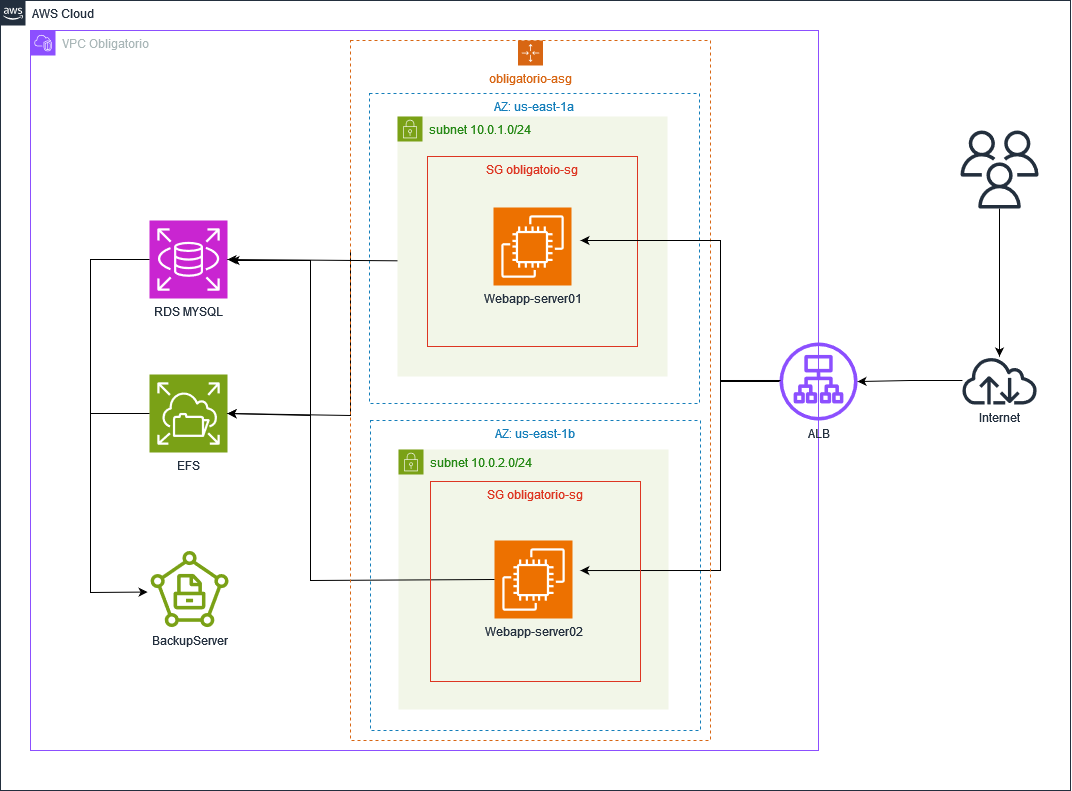

The diagram above was exported from draw.io. Its source (the exported page's mxGraphModel, read from the mxfile embedded in the PNG):
<mxGraphModel dx="1235" dy="656" grid="1" gridSize="10" guides="1" tooltips="1" connect="1" arrows="1" fold="1" page="1" pageScale="1" pageWidth="1169" pageHeight="827" math="0" shadow="0">
  <root>
    <mxCell id="0" />
    <mxCell id="1" parent="0" />
    <mxCell id="EXYwodTlIU__zSoyfX2h-22" value="AZ: us-east-1a " style="fillColor=none;strokeColor=#147EBA;dashed=1;verticalAlign=top;fontStyle=0;fontColor=#147EBA;whiteSpace=wrap;html=1;" parent="1" vertex="1">
      <mxGeometry x="419" y="103" width="330" height="310" as="geometry" />
    </mxCell>
    <mxCell id="EXYwodTlIU__zSoyfX2h-1" value="&lt;div&gt;VPC Obligatorio&lt;/div&gt;&lt;div&gt;&lt;br&gt;&lt;/div&gt;" style="points=[[0,0],[0.25,0],[0.5,0],[0.75,0],[1,0],[1,0.25],[1,0.5],[1,0.75],[1,1],[0.75,1],[0.5,1],[0.25,1],[0,1],[0,0.75],[0,0.5],[0,0.25]];outlineConnect=0;gradientColor=none;html=1;whiteSpace=wrap;fontSize=12;fontStyle=0;container=1;pointerEvents=0;collapsible=0;recursiveResize=0;shape=mxgraph.aws4.group;grIcon=mxgraph.aws4.group_vpc2;strokeColor=#8C4FFF;fillColor=none;verticalAlign=top;align=left;spacingLeft=30;fontColor=#AAB7B8;dashed=0;" parent="1" vertex="1">
      <mxGeometry x="80" y="40" width="788" height="720" as="geometry" />
    </mxCell>
    <mxCell id="EXYwodTlIU__zSoyfX2h-5" value="ALB" style="sketch=0;outlineConnect=0;fontColor=#232F3E;gradientColor=none;fillColor=#8C4FFF;strokeColor=none;dashed=0;verticalLabelPosition=bottom;verticalAlign=top;align=center;html=1;fontSize=12;fontStyle=0;aspect=fixed;pointerEvents=1;shape=mxgraph.aws4.application_load_balancer;" parent="EXYwodTlIU__zSoyfX2h-1" vertex="1">
      <mxGeometry x="749" y="312" width="78" height="78" as="geometry" />
    </mxCell>
    <mxCell id="UEzPUAAOIrF-is8g5C7q-74" value="AWS Cloud" style="points=[[0,0],[0.25,0],[0.5,0],[0.75,0],[1,0],[1,0.25],[1,0.5],[1,0.75],[1,1],[0.75,1],[0.5,1],[0.25,1],[0,1],[0,0.75],[0,0.5],[0,0.25]];outlineConnect=0;gradientColor=none;html=1;whiteSpace=wrap;fontSize=12;fontStyle=0;shape=mxgraph.aws4.group;grIcon=mxgraph.aws4.group_aws_cloud_alt;strokeColor=#232F3E;fillColor=none;verticalAlign=top;align=left;spacingLeft=30;fontColor=#232F3E;dashed=0;labelBackgroundColor=#ffffff;container=1;pointerEvents=0;collapsible=0;recursiveResize=0;" parent="1" vertex="1">
      <mxGeometry x="50" y="10" width="1070" height="790" as="geometry" />
    </mxCell>
    <mxCell id="EXYwodTlIU__zSoyfX2h-23" value="" style="group" parent="UEzPUAAOIrF-is8g5C7q-74" vertex="1" connectable="0">
      <mxGeometry x="370" y="420" width="330" height="310" as="geometry" />
    </mxCell>
    <mxCell id="EXYwodTlIU__zSoyfX2h-15" value="SG obligatoio-sg" style="fillColor=none;strokeColor=#DD3522;verticalAlign=top;fontStyle=0;fontColor=#DD3522;whiteSpace=wrap;html=1;" parent="EXYwodTlIU__zSoyfX2h-23" vertex="1">
      <mxGeometry x="55" y="69" width="210" height="190" as="geometry" />
    </mxCell>
    <mxCell id="EXYwodTlIU__zSoyfX2h-16" value="AZ: us-east-1b " style="fillColor=none;strokeColor=#147EBA;dashed=1;verticalAlign=top;fontStyle=0;fontColor=#147EBA;whiteSpace=wrap;html=1;" parent="EXYwodTlIU__zSoyfX2h-23" vertex="1">
      <mxGeometry width="330" height="310" as="geometry" />
    </mxCell>
    <mxCell id="EXYwodTlIU__zSoyfX2h-14" value="subnet 10.0.2.0/24" style="points=[[0,0],[0.25,0],[0.5,0],[0.75,0],[1,0],[1,0.25],[1,0.5],[1,0.75],[1,1],[0.75,1],[0.5,1],[0.25,1],[0,1],[0,0.75],[0,0.5],[0,0.25]];outlineConnect=0;gradientColor=none;html=1;whiteSpace=wrap;fontSize=12;fontStyle=0;container=0;pointerEvents=0;collapsible=0;recursiveResize=0;shape=mxgraph.aws4.group;grIcon=mxgraph.aws4.group_security_group;grStroke=0;strokeColor=#7AA116;fillColor=#F2F6E8;verticalAlign=top;align=left;spacingLeft=30;fontColor=#248814;dashed=0;" parent="EXYwodTlIU__zSoyfX2h-23" vertex="1">
      <mxGeometry x="28" y="29" width="270" height="260" as="geometry" />
    </mxCell>
    <mxCell id="EXYwodTlIU__zSoyfX2h-10" value="&lt;div&gt;Webapp-server02&lt;/div&gt;" style="sketch=0;points=[[0,0,0],[0.25,0,0],[0.5,0,0],[0.75,0,0],[1,0,0],[0,1,0],[0.25,1,0],[0.5,1,0],[0.75,1,0],[1,1,0],[0,0.25,0],[0,0.5,0],[0,0.75,0],[1,0.25,0],[1,0.5,0],[1,0.75,0]];outlineConnect=0;fontColor=#232F3E;fillColor=#ED7100;strokeColor=#ffffff;dashed=0;verticalLabelPosition=bottom;verticalAlign=top;align=center;html=1;fontSize=12;fontStyle=0;aspect=fixed;shape=mxgraph.aws4.resourceIcon;resIcon=mxgraph.aws4.ec2;" parent="EXYwodTlIU__zSoyfX2h-23" vertex="1">
      <mxGeometry x="124" y="120" width="78" height="78" as="geometry" />
    </mxCell>
    <mxCell id="EXYwodTlIU__zSoyfX2h-4" value="" style="edgeStyle=orthogonalEdgeStyle;rounded=0;orthogonalLoop=1;jettySize=auto;html=1;" parent="UEzPUAAOIrF-is8g5C7q-74" source="EXYwodTlIU__zSoyfX2h-2" target="EXYwodTlIU__zSoyfX2h-3" edge="1">
      <mxGeometry relative="1" as="geometry" />
    </mxCell>
    <mxCell id="EXYwodTlIU__zSoyfX2h-2" value="" style="sketch=0;outlineConnect=0;fontColor=#232F3E;gradientColor=none;fillColor=#232F3D;strokeColor=none;dashed=0;verticalLabelPosition=bottom;verticalAlign=top;align=center;html=1;fontSize=12;fontStyle=0;aspect=fixed;pointerEvents=1;shape=mxgraph.aws4.users;" parent="UEzPUAAOIrF-is8g5C7q-74" vertex="1">
      <mxGeometry x="960" y="130" width="78" height="78" as="geometry" />
    </mxCell>
    <mxCell id="EXYwodTlIU__zSoyfX2h-3" value="Internet" style="sketch=0;outlineConnect=0;fontColor=#232F3E;gradientColor=none;fillColor=#232F3D;strokeColor=none;dashed=0;verticalLabelPosition=bottom;verticalAlign=top;align=center;html=1;fontSize=12;fontStyle=0;aspect=fixed;pointerEvents=1;shape=mxgraph.aws4.internet;" parent="UEzPUAAOIrF-is8g5C7q-74" vertex="1">
      <mxGeometry x="960" y="356" width="78" height="48" as="geometry" />
    </mxCell>
    <mxCell id="EXYwodTlIU__zSoyfX2h-27" value="RDS MYSQL" style="sketch=0;points=[[0,0,0],[0.25,0,0],[0.5,0,0],[0.75,0,0],[1,0,0],[0,1,0],[0.25,1,0],[0.5,1,0],[0.75,1,0],[1,1,0],[0,0.25,0],[0,0.5,0],[0,0.75,0],[1,0.25,0],[1,0.5,0],[1,0.75,0]];outlineConnect=0;fontColor=#232F3E;fillColor=#C925D1;strokeColor=#ffffff;dashed=0;verticalLabelPosition=bottom;verticalAlign=top;align=center;html=1;fontSize=12;fontStyle=0;aspect=fixed;shape=mxgraph.aws4.resourceIcon;resIcon=mxgraph.aws4.rds;" parent="UEzPUAAOIrF-is8g5C7q-74" vertex="1">
      <mxGeometry x="149" y="220" width="78" height="78" as="geometry" />
    </mxCell>
    <mxCell id="EXYwodTlIU__zSoyfX2h-28" value="&lt;div&gt;EFS&lt;/div&gt;" style="sketch=0;points=[[0,0,0],[0.25,0,0],[0.5,0,0],[0.75,0,0],[1,0,0],[0,1,0],[0.25,1,0],[0.5,1,0],[0.75,1,0],[1,1,0],[0,0.25,0],[0,0.5,0],[0,0.75,0],[1,0.25,0],[1,0.5,0],[1,0.75,0]];outlineConnect=0;fontColor=#232F3E;fillColor=#7AA116;strokeColor=#ffffff;dashed=0;verticalLabelPosition=bottom;verticalAlign=top;align=center;html=1;fontSize=12;fontStyle=0;aspect=fixed;shape=mxgraph.aws4.resourceIcon;resIcon=mxgraph.aws4.elastic_file_system;" parent="UEzPUAAOIrF-is8g5C7q-74" vertex="1">
      <mxGeometry x="149" y="374" width="78" height="78" as="geometry" />
    </mxCell>
    <mxCell id="EXYwodTlIU__zSoyfX2h-29" value="BackupServer" style="sketch=0;outlineConnect=0;fontColor=#232F3E;gradientColor=none;fillColor=#7AA116;strokeColor=none;dashed=0;verticalLabelPosition=bottom;verticalAlign=top;align=center;html=1;fontSize=12;fontStyle=0;aspect=fixed;pointerEvents=1;shape=mxgraph.aws4.backup_storage;" parent="UEzPUAAOIrF-is8g5C7q-74" vertex="1">
      <mxGeometry x="150" y="550" width="78" height="77" as="geometry" />
    </mxCell>
    <mxCell id="EXYwodTlIU__zSoyfX2h-34" value="" style="endArrow=classic;html=1;rounded=0;entryX=-0.037;entryY=0.54;entryDx=0;entryDy=0;entryPerimeter=0;exitX=0;exitY=0.5;exitDx=0;exitDy=0;exitPerimeter=0;" parent="UEzPUAAOIrF-is8g5C7q-74" source="EXYwodTlIU__zSoyfX2h-27" target="EXYwodTlIU__zSoyfX2h-29" edge="1">
      <mxGeometry width="50" height="50" relative="1" as="geometry">
        <mxPoint x="420" y="400" as="sourcePoint" />
        <mxPoint x="470" y="350" as="targetPoint" />
        <Array as="points">
          <mxPoint x="90" y="259" />
          <mxPoint x="90" y="592" />
        </Array>
      </mxGeometry>
    </mxCell>
    <mxCell id="EXYwodTlIU__zSoyfX2h-9" value="" style="edgeStyle=orthogonalEdgeStyle;rounded=0;orthogonalLoop=1;jettySize=auto;html=1;" parent="1" source="EXYwodTlIU__zSoyfX2h-3" target="EXYwodTlIU__zSoyfX2h-5" edge="1">
      <mxGeometry relative="1" as="geometry">
        <mxPoint x="931" y="389.9999999999998" as="targetPoint" />
      </mxGeometry>
    </mxCell>
    <mxCell id="EXYwodTlIU__zSoyfX2h-26" value="" style="endArrow=classic;html=1;rounded=0;exitX=0.013;exitY=0.487;exitDx=0;exitDy=0;exitPerimeter=0;entryX=0.636;entryY=0.484;entryDx=0;entryDy=0;entryPerimeter=0;" parent="1" source="EXYwodTlIU__zSoyfX2h-5" target="EXYwodTlIU__zSoyfX2h-16" edge="1">
      <mxGeometry width="50" height="50" relative="1" as="geometry">
        <mxPoint x="470" y="440" as="sourcePoint" />
        <mxPoint x="520" y="390" as="targetPoint" />
        <Array as="points">
          <mxPoint x="770" y="390" />
          <mxPoint x="770" y="580" />
        </Array>
      </mxGeometry>
    </mxCell>
    <mxCell id="EXYwodTlIU__zSoyfX2h-30" value="" style="endArrow=classic;html=1;rounded=0;entryX=1;entryY=0.5;entryDx=0;entryDy=0;entryPerimeter=0;exitX=0.367;exitY=0.542;exitDx=0;exitDy=0;exitPerimeter=0;" parent="1" source="EXYwodTlIU__zSoyfX2h-22" target="EXYwodTlIU__zSoyfX2h-27" edge="1">
      <mxGeometry width="50" height="50" relative="1" as="geometry">
        <mxPoint x="470" y="440" as="sourcePoint" />
        <mxPoint x="520" y="390" as="targetPoint" />
      </mxGeometry>
    </mxCell>
    <mxCell id="EXYwodTlIU__zSoyfX2h-31" value="" style="endArrow=classic;html=1;rounded=0;exitX=0;exitY=0.5;exitDx=0;exitDy=0;exitPerimeter=0;" parent="1" source="EXYwodTlIU__zSoyfX2h-10" edge="1">
      <mxGeometry width="50" height="50" relative="1" as="geometry">
        <mxPoint x="470" y="440" as="sourcePoint" />
        <mxPoint x="280" y="270" as="targetPoint" />
        <Array as="points">
          <mxPoint x="360" y="590" />
          <mxPoint x="360" y="270" />
        </Array>
      </mxGeometry>
    </mxCell>
    <mxCell id="EXYwodTlIU__zSoyfX2h-32" value="" style="endArrow=classic;html=1;rounded=0;entryX=1;entryY=0.5;entryDx=0;entryDy=0;entryPerimeter=0;" parent="1" target="EXYwodTlIU__zSoyfX2h-28" edge="1">
      <mxGeometry width="50" height="50" relative="1" as="geometry">
        <mxPoint x="360" y="425" as="sourcePoint" />
        <mxPoint x="520" y="390" as="targetPoint" />
      </mxGeometry>
    </mxCell>
    <mxCell id="EXYwodTlIU__zSoyfX2h-33" value="" style="endArrow=classic;html=1;rounded=0;entryX=1;entryY=0.5;entryDx=0;entryDy=0;entryPerimeter=0;" parent="1" target="EXYwodTlIU__zSoyfX2h-28" edge="1">
      <mxGeometry width="50" height="50" relative="1" as="geometry">
        <mxPoint x="400" y="260" as="sourcePoint" />
        <mxPoint x="520" y="390" as="targetPoint" />
        <Array as="points">
          <mxPoint x="400" y="425" />
        </Array>
      </mxGeometry>
    </mxCell>
    <mxCell id="EXYwodTlIU__zSoyfX2h-36" value="" style="endArrow=none;html=1;rounded=0;exitX=0;exitY=0.5;exitDx=0;exitDy=0;exitPerimeter=0;" parent="1" source="EXYwodTlIU__zSoyfX2h-28" edge="1">
      <mxGeometry width="50" height="50" relative="1" as="geometry">
        <mxPoint x="470" y="440" as="sourcePoint" />
        <mxPoint x="140" y="423" as="targetPoint" />
      </mxGeometry>
    </mxCell>
    <mxCell id="EXYwodTlIU__zSoyfX2h-19" value="subnet 10.0.1.0/24" style="points=[[0,0],[0.25,0],[0.5,0],[0.75,0],[1,0],[1,0.25],[1,0.5],[1,0.75],[1,1],[0.75,1],[0.5,1],[0.25,1],[0,1],[0,0.75],[0,0.5],[0,0.25]];outlineConnect=0;gradientColor=none;html=1;whiteSpace=wrap;fontSize=12;fontStyle=0;container=1;pointerEvents=0;collapsible=0;recursiveResize=0;shape=mxgraph.aws4.group;grIcon=mxgraph.aws4.group_security_group;grStroke=0;strokeColor=#7AA116;fillColor=#F2F6E8;verticalAlign=top;align=left;spacingLeft=30;fontColor=#248814;dashed=0;" parent="1" vertex="1">
      <mxGeometry x="447" y="126" width="270" height="260" as="geometry" />
    </mxCell>
    <mxCell id="EXYwodTlIU__zSoyfX2h-20" value="Webapp-server01" style="sketch=0;points=[[0,0,0],[0.25,0,0],[0.5,0,0],[0.75,0,0],[1,0,0],[0,1,0],[0.25,1,0],[0.5,1,0],[0.75,1,0],[1,1,0],[0,0.25,0],[0,0.5,0],[0,0.75,0],[1,0.25,0],[1,0.5,0],[1,0.75,0]];outlineConnect=0;fontColor=#232F3E;fillColor=#ED7100;strokeColor=#ffffff;dashed=0;verticalLabelPosition=bottom;verticalAlign=top;align=center;html=1;fontSize=12;fontStyle=0;aspect=fixed;shape=mxgraph.aws4.resourceIcon;resIcon=mxgraph.aws4.ec2;" parent="EXYwodTlIU__zSoyfX2h-19" vertex="1">
      <mxGeometry x="96" y="91" width="78" height="78" as="geometry" />
    </mxCell>
    <mxCell id="EXYwodTlIU__zSoyfX2h-21" value="SG obligatoio-sg" style="fillColor=none;strokeColor=#DD3522;verticalAlign=top;fontStyle=0;fontColor=#DD3522;whiteSpace=wrap;html=1;" parent="EXYwodTlIU__zSoyfX2h-19" vertex="1">
      <mxGeometry x="30" y="40" width="210" height="190" as="geometry" />
    </mxCell>
    <mxCell id="mhWhDkNIINdaQTn4rplI-2" value="&lt;div&gt;SG obligatorio-sg&lt;/div&gt;" style="fillColor=none;strokeColor=#DD3522;verticalAlign=top;fontStyle=0;fontColor=#DD3522;whiteSpace=wrap;html=1;" parent="1" vertex="1">
      <mxGeometry x="480" y="491" width="210" height="200" as="geometry" />
    </mxCell>
    <mxCell id="KPM_DbHhxvqOiQUD7Dl5-1" value="obligatorio-asg" style="points=[[0,0],[0.25,0],[0.5,0],[0.75,0],[1,0],[1,0.25],[1,0.5],[1,0.75],[1,1],[0.75,1],[0.5,1],[0.25,1],[0,1],[0,0.75],[0,0.5],[0,0.25]];outlineConnect=0;gradientColor=none;html=1;whiteSpace=wrap;fontSize=12;fontStyle=0;container=1;pointerEvents=0;collapsible=0;recursiveResize=0;shape=mxgraph.aws4.groupCenter;grIcon=mxgraph.aws4.group_auto_scaling_group;grStroke=1;strokeColor=#D86613;fillColor=none;verticalAlign=top;align=center;fontColor=#D86613;dashed=1;spacingTop=25;" vertex="1" parent="1">
      <mxGeometry x="400" y="50" width="360" height="700" as="geometry" />
    </mxCell>
    <mxCell id="EXYwodTlIU__zSoyfX2h-24" value="" style="endArrow=classic;html=1;rounded=0;" parent="1" source="EXYwodTlIU__zSoyfX2h-5" edge="1">
      <mxGeometry width="50" height="50" relative="1" as="geometry">
        <mxPoint x="470" y="440" as="sourcePoint" />
        <mxPoint x="630" y="250" as="targetPoint" />
        <Array as="points">
          <mxPoint x="770" y="391" />
          <mxPoint x="770" y="250" />
        </Array>
      </mxGeometry>
    </mxCell>
  </root>
</mxGraphModel>